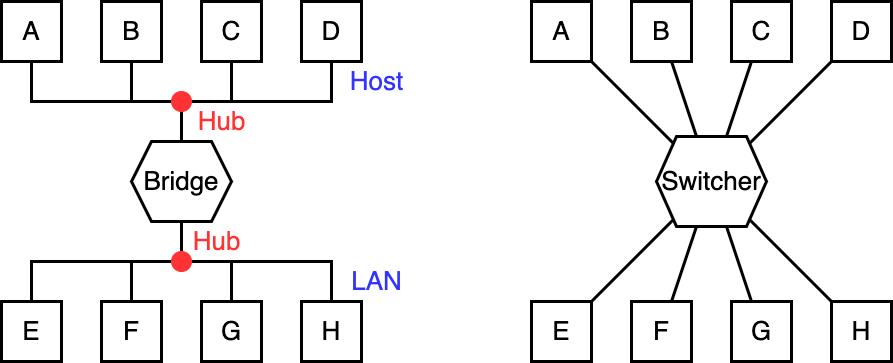

The diagram above was exported from draw.io. Its source (the exported page's mxGraphModel, read from the mxfile embedded in the PNG):
<mxGraphModel dx="742" dy="550" grid="1" gridSize="10" guides="1" tooltips="1" connect="1" arrows="1" fold="1" page="0" pageScale="1" pageWidth="827" pageHeight="1169" background="#ffffff" math="0" shadow="0">
  <root>
    <mxCell id="0" />
    <mxCell id="1" parent="0" />
    <mxCell id="KU6AxQ7mOapKVfejt7X6-6" style="edgeStyle=orthogonalEdgeStyle;rounded=0;orthogonalLoop=1;jettySize=auto;html=1;endArrow=none;endFill=0;strokeWidth=3;" edge="1" parent="1" source="KU6AxQ7mOapKVfejt7X6-1" target="KU6AxQ7mOapKVfejt7X6-2">
      <mxGeometry relative="1" as="geometry">
        <Array as="points">
          <mxPoint x="320" y="160" />
          <mxPoint x="170" y="160" />
        </Array>
      </mxGeometry>
    </mxCell>
    <mxCell id="KU6AxQ7mOapKVfejt7X6-7" style="edgeStyle=orthogonalEdgeStyle;rounded=0;orthogonalLoop=1;jettySize=auto;html=1;endArrow=none;endFill=0;strokeWidth=3;" edge="1" parent="1" source="KU6AxQ7mOapKVfejt7X6-1" target="KU6AxQ7mOapKVfejt7X6-3">
      <mxGeometry relative="1" as="geometry" />
    </mxCell>
    <mxCell id="KU6AxQ7mOapKVfejt7X6-8" style="edgeStyle=orthogonalEdgeStyle;rounded=0;orthogonalLoop=1;jettySize=auto;html=1;endArrow=none;endFill=0;strokeWidth=3;" edge="1" parent="1" source="KU6AxQ7mOapKVfejt7X6-1" target="KU6AxQ7mOapKVfejt7X6-4">
      <mxGeometry relative="1" as="geometry" />
    </mxCell>
    <mxCell id="KU6AxQ7mOapKVfejt7X6-9" style="edgeStyle=orthogonalEdgeStyle;rounded=0;orthogonalLoop=1;jettySize=auto;html=1;endArrow=none;endFill=0;strokeWidth=3;" edge="1" parent="1" source="KU6AxQ7mOapKVfejt7X6-1" target="KU6AxQ7mOapKVfejt7X6-5">
      <mxGeometry relative="1" as="geometry">
        <Array as="points">
          <mxPoint x="320" y="160" />
          <mxPoint x="470" y="160" />
        </Array>
      </mxGeometry>
    </mxCell>
    <mxCell id="KU6AxQ7mOapKVfejt7X6-14" style="edgeStyle=orthogonalEdgeStyle;rounded=0;orthogonalLoop=1;jettySize=auto;html=1;endArrow=none;endFill=0;strokeWidth=3;" edge="1" parent="1" source="KU6AxQ7mOapKVfejt7X6-1" target="KU6AxQ7mOapKVfejt7X6-10">
      <mxGeometry relative="1" as="geometry">
        <Array as="points">
          <mxPoint x="320" y="320" />
          <mxPoint x="170" y="320" />
        </Array>
      </mxGeometry>
    </mxCell>
    <mxCell id="KU6AxQ7mOapKVfejt7X6-15" style="edgeStyle=orthogonalEdgeStyle;rounded=0;orthogonalLoop=1;jettySize=auto;html=1;endArrow=none;endFill=0;strokeWidth=3;" edge="1" parent="1" source="KU6AxQ7mOapKVfejt7X6-1" target="KU6AxQ7mOapKVfejt7X6-11">
      <mxGeometry relative="1" as="geometry" />
    </mxCell>
    <mxCell id="KU6AxQ7mOapKVfejt7X6-16" style="edgeStyle=orthogonalEdgeStyle;rounded=0;orthogonalLoop=1;jettySize=auto;html=1;endArrow=none;endFill=0;strokeWidth=3;" edge="1" parent="1" source="KU6AxQ7mOapKVfejt7X6-1" target="KU6AxQ7mOapKVfejt7X6-12">
      <mxGeometry relative="1" as="geometry" />
    </mxCell>
    <mxCell id="KU6AxQ7mOapKVfejt7X6-17" style="edgeStyle=orthogonalEdgeStyle;rounded=0;orthogonalLoop=1;jettySize=auto;html=1;endArrow=none;endFill=0;strokeWidth=3;" edge="1" parent="1" source="KU6AxQ7mOapKVfejt7X6-1" target="KU6AxQ7mOapKVfejt7X6-13">
      <mxGeometry relative="1" as="geometry">
        <Array as="points">
          <mxPoint x="320" y="320" />
          <mxPoint x="470" y="320" />
        </Array>
      </mxGeometry>
    </mxCell>
    <mxCell id="KU6AxQ7mOapKVfejt7X6-1" value="&lt;font style=&quot;font-size: 26px;&quot;&gt;Bridge&lt;/font&gt;" style="shape=hexagon;perimeter=hexagonPerimeter2;whiteSpace=wrap;html=1;fixedSize=1;strokeWidth=3;" vertex="1" parent="1">
      <mxGeometry x="270" y="200" width="100" height="80" as="geometry" />
    </mxCell>
    <mxCell id="KU6AxQ7mOapKVfejt7X6-2" value="&lt;font style=&quot;font-size: 26px;&quot;&gt;A&lt;/font&gt;" style="rounded=0;whiteSpace=wrap;html=1;strokeWidth=3;" vertex="1" parent="1">
      <mxGeometry x="140" y="60" width="60" height="60" as="geometry" />
    </mxCell>
    <mxCell id="KU6AxQ7mOapKVfejt7X6-3" value="&lt;font style=&quot;font-size: 26px;&quot;&gt;B&lt;/font&gt;" style="rounded=0;whiteSpace=wrap;html=1;strokeWidth=3;" vertex="1" parent="1">
      <mxGeometry x="240" y="60" width="60" height="60" as="geometry" />
    </mxCell>
    <mxCell id="KU6AxQ7mOapKVfejt7X6-4" value="&lt;font style=&quot;font-size: 26px;&quot;&gt;C&lt;/font&gt;" style="rounded=0;whiteSpace=wrap;html=1;strokeWidth=3;" vertex="1" parent="1">
      <mxGeometry x="340" y="60" width="60" height="60" as="geometry" />
    </mxCell>
    <mxCell id="KU6AxQ7mOapKVfejt7X6-5" value="&lt;font style=&quot;font-size: 26px;&quot;&gt;D&lt;/font&gt;" style="rounded=0;whiteSpace=wrap;html=1;strokeWidth=3;" vertex="1" parent="1">
      <mxGeometry x="440" y="60" width="60" height="60" as="geometry" />
    </mxCell>
    <mxCell id="KU6AxQ7mOapKVfejt7X6-10" value="&lt;font style=&quot;font-size: 26px;&quot;&gt;E&lt;/font&gt;" style="rounded=0;whiteSpace=wrap;html=1;strokeWidth=3;" vertex="1" parent="1">
      <mxGeometry x="140" y="360" width="60" height="60" as="geometry" />
    </mxCell>
    <mxCell id="KU6AxQ7mOapKVfejt7X6-11" value="&lt;font style=&quot;font-size: 26px;&quot;&gt;F&lt;/font&gt;" style="rounded=0;whiteSpace=wrap;html=1;strokeWidth=3;" vertex="1" parent="1">
      <mxGeometry x="240" y="360" width="60" height="60" as="geometry" />
    </mxCell>
    <mxCell id="KU6AxQ7mOapKVfejt7X6-12" value="&lt;font style=&quot;font-size: 26px;&quot;&gt;G&lt;/font&gt;" style="rounded=0;whiteSpace=wrap;html=1;strokeWidth=3;" vertex="1" parent="1">
      <mxGeometry x="340" y="360" width="60" height="60" as="geometry" />
    </mxCell>
    <mxCell id="KU6AxQ7mOapKVfejt7X6-13" value="&lt;font style=&quot;font-size: 26px;&quot;&gt;H&lt;/font&gt;" style="rounded=0;whiteSpace=wrap;html=1;strokeWidth=3;" vertex="1" parent="1">
      <mxGeometry x="440" y="360" width="60" height="60" as="geometry" />
    </mxCell>
    <mxCell id="KU6AxQ7mOapKVfejt7X6-18" value="&lt;font color=&quot;#3333ff&quot; style=&quot;font-size: 26px;&quot;&gt;LAN&lt;/font&gt;" style="text;html=1;align=center;verticalAlign=middle;resizable=0;points=[];autosize=1;strokeColor=none;fillColor=none;" vertex="1" parent="1">
      <mxGeometry x="480" y="320" width="70" height="40" as="geometry" />
    </mxCell>
    <mxCell id="KU6AxQ7mOapKVfejt7X6-19" value="&lt;font color=&quot;#3333ff&quot; style=&quot;font-size: 26px;&quot;&gt;Host&lt;/font&gt;" style="text;html=1;align=center;verticalAlign=middle;resizable=0;points=[];autosize=1;strokeColor=none;fillColor=none;" vertex="1" parent="1">
      <mxGeometry x="475" y="120" width="80" height="40" as="geometry" />
    </mxCell>
    <mxCell id="KU6AxQ7mOapKVfejt7X6-20" value="" style="ellipse;whiteSpace=wrap;html=1;strokeColor=#FF3333;fillColor=#FF3333;" vertex="1" parent="1">
      <mxGeometry x="310" y="150" width="20" height="20" as="geometry" />
    </mxCell>
    <mxCell id="KU6AxQ7mOapKVfejt7X6-23" value="&lt;font color=&quot;#ff3333&quot; style=&quot;font-size: 26px;&quot;&gt;Hub&lt;/font&gt;" style="text;html=1;align=center;verticalAlign=middle;resizable=0;points=[];autosize=1;strokeColor=none;fillColor=none;" vertex="1" parent="1">
      <mxGeometry x="325" y="160" width="70" height="40" as="geometry" />
    </mxCell>
    <mxCell id="KU6AxQ7mOapKVfejt7X6-24" value="" style="ellipse;whiteSpace=wrap;html=1;strokeColor=#FF3333;fillColor=#FF3333;" vertex="1" parent="1">
      <mxGeometry x="310" y="310" width="20" height="20" as="geometry" />
    </mxCell>
    <mxCell id="KU6AxQ7mOapKVfejt7X6-25" value="&lt;font color=&quot;#ff3333&quot; style=&quot;font-size: 26px;&quot;&gt;Hub&lt;/font&gt;" style="text;html=1;align=center;verticalAlign=middle;resizable=0;points=[];autosize=1;strokeColor=none;fillColor=none;" vertex="1" parent="1">
      <mxGeometry x="320" y="280" width="70" height="40" as="geometry" />
    </mxCell>
    <mxCell id="KU6AxQ7mOapKVfejt7X6-26" style="rounded=0;orthogonalLoop=1;jettySize=auto;html=1;endArrow=none;endFill=0;strokeWidth=3;" edge="1" parent="1" source="KU6AxQ7mOapKVfejt7X6-34" target="KU6AxQ7mOapKVfejt7X6-35">
      <mxGeometry relative="1" as="geometry" />
    </mxCell>
    <mxCell id="KU6AxQ7mOapKVfejt7X6-27" style="rounded=0;orthogonalLoop=1;jettySize=auto;html=1;endArrow=none;endFill=0;strokeWidth=3;" edge="1" parent="1" source="KU6AxQ7mOapKVfejt7X6-34" target="KU6AxQ7mOapKVfejt7X6-36">
      <mxGeometry relative="1" as="geometry" />
    </mxCell>
    <mxCell id="KU6AxQ7mOapKVfejt7X6-28" style="rounded=0;orthogonalLoop=1;jettySize=auto;html=1;endArrow=none;endFill=0;strokeWidth=3;" edge="1" parent="1" source="KU6AxQ7mOapKVfejt7X6-34" target="KU6AxQ7mOapKVfejt7X6-37">
      <mxGeometry relative="1" as="geometry" />
    </mxCell>
    <mxCell id="KU6AxQ7mOapKVfejt7X6-29" style="rounded=0;orthogonalLoop=1;jettySize=auto;html=1;endArrow=none;endFill=0;strokeWidth=3;" edge="1" parent="1" source="KU6AxQ7mOapKVfejt7X6-34" target="KU6AxQ7mOapKVfejt7X6-38">
      <mxGeometry relative="1" as="geometry" />
    </mxCell>
    <mxCell id="KU6AxQ7mOapKVfejt7X6-30" style="rounded=0;orthogonalLoop=1;jettySize=auto;html=1;endArrow=none;endFill=0;strokeWidth=3;" edge="1" parent="1" source="KU6AxQ7mOapKVfejt7X6-34" target="KU6AxQ7mOapKVfejt7X6-39">
      <mxGeometry relative="1" as="geometry" />
    </mxCell>
    <mxCell id="KU6AxQ7mOapKVfejt7X6-31" style="rounded=0;orthogonalLoop=1;jettySize=auto;html=1;endArrow=none;endFill=0;strokeWidth=3;" edge="1" parent="1" source="KU6AxQ7mOapKVfejt7X6-34" target="KU6AxQ7mOapKVfejt7X6-40">
      <mxGeometry relative="1" as="geometry" />
    </mxCell>
    <mxCell id="KU6AxQ7mOapKVfejt7X6-32" style="rounded=0;orthogonalLoop=1;jettySize=auto;html=1;endArrow=none;endFill=0;strokeWidth=3;" edge="1" parent="1" source="KU6AxQ7mOapKVfejt7X6-34" target="KU6AxQ7mOapKVfejt7X6-41">
      <mxGeometry relative="1" as="geometry" />
    </mxCell>
    <mxCell id="KU6AxQ7mOapKVfejt7X6-33" style="rounded=0;orthogonalLoop=1;jettySize=auto;html=1;endArrow=none;endFill=0;strokeWidth=3;" edge="1" parent="1" source="KU6AxQ7mOapKVfejt7X6-34" target="KU6AxQ7mOapKVfejt7X6-42">
      <mxGeometry relative="1" as="geometry" />
    </mxCell>
    <mxCell id="KU6AxQ7mOapKVfejt7X6-34" value="&lt;font style=&quot;font-size: 26px;&quot;&gt;Switcher&lt;/font&gt;" style="shape=hexagon;perimeter=hexagonPerimeter2;whiteSpace=wrap;html=1;fixedSize=1;strokeWidth=3;" vertex="1" parent="1">
      <mxGeometry x="795" y="195" width="110" height="90" as="geometry" />
    </mxCell>
    <mxCell id="KU6AxQ7mOapKVfejt7X6-35" value="&lt;font style=&quot;font-size: 26px;&quot;&gt;A&lt;/font&gt;" style="rounded=0;whiteSpace=wrap;html=1;strokeWidth=3;" vertex="1" parent="1">
      <mxGeometry x="670" y="60" width="60" height="60" as="geometry" />
    </mxCell>
    <mxCell id="KU6AxQ7mOapKVfejt7X6-36" value="&lt;font style=&quot;font-size: 26px;&quot;&gt;B&lt;/font&gt;" style="rounded=0;whiteSpace=wrap;html=1;strokeWidth=3;" vertex="1" parent="1">
      <mxGeometry x="770" y="60" width="60" height="60" as="geometry" />
    </mxCell>
    <mxCell id="KU6AxQ7mOapKVfejt7X6-37" value="&lt;font style=&quot;font-size: 26px;&quot;&gt;C&lt;/font&gt;" style="rounded=0;whiteSpace=wrap;html=1;strokeWidth=3;" vertex="1" parent="1">
      <mxGeometry x="870" y="60" width="60" height="60" as="geometry" />
    </mxCell>
    <mxCell id="KU6AxQ7mOapKVfejt7X6-38" value="&lt;font style=&quot;font-size: 26px;&quot;&gt;D&lt;/font&gt;" style="rounded=0;whiteSpace=wrap;html=1;strokeWidth=3;" vertex="1" parent="1">
      <mxGeometry x="970" y="60" width="60" height="60" as="geometry" />
    </mxCell>
    <mxCell id="KU6AxQ7mOapKVfejt7X6-39" value="&lt;font style=&quot;font-size: 26px;&quot;&gt;E&lt;/font&gt;" style="rounded=0;whiteSpace=wrap;html=1;strokeWidth=3;" vertex="1" parent="1">
      <mxGeometry x="670" y="360" width="60" height="60" as="geometry" />
    </mxCell>
    <mxCell id="KU6AxQ7mOapKVfejt7X6-40" value="&lt;font style=&quot;font-size: 26px;&quot;&gt;F&lt;/font&gt;" style="rounded=0;whiteSpace=wrap;html=1;strokeWidth=3;" vertex="1" parent="1">
      <mxGeometry x="770" y="360" width="60" height="60" as="geometry" />
    </mxCell>
    <mxCell id="KU6AxQ7mOapKVfejt7X6-41" value="&lt;font style=&quot;font-size: 26px;&quot;&gt;G&lt;/font&gt;" style="rounded=0;whiteSpace=wrap;html=1;strokeWidth=3;" vertex="1" parent="1">
      <mxGeometry x="870" y="360" width="60" height="60" as="geometry" />
    </mxCell>
    <mxCell id="KU6AxQ7mOapKVfejt7X6-42" value="&lt;font style=&quot;font-size: 26px;&quot;&gt;H&lt;/font&gt;" style="rounded=0;whiteSpace=wrap;html=1;strokeWidth=3;" vertex="1" parent="1">
      <mxGeometry x="970" y="360" width="60" height="60" as="geometry" />
    </mxCell>
  </root>
</mxGraphModel>